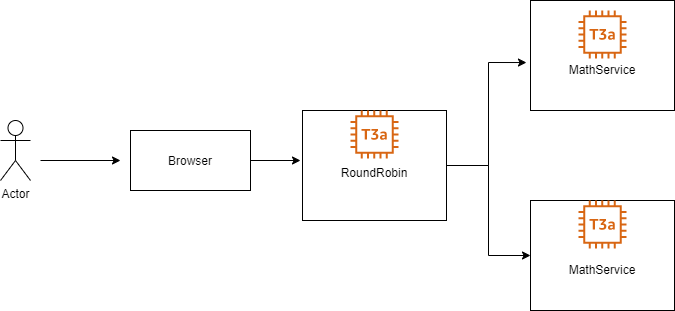

The diagram above was exported from draw.io. Its source (the exported page's mxGraphModel, read from the mxfile embedded in the PNG):
<mxGraphModel dx="1086" dy="806" grid="1" gridSize="10" guides="1" tooltips="1" connect="1" arrows="1" fold="1" page="1" pageScale="1" pageWidth="827" pageHeight="1169" math="0" shadow="0">
  <root>
    <mxCell id="0" />
    <mxCell id="1" parent="0" />
    <mxCell id="KoBjWnTHRHA_zWoswdKb-1" value="Actor" style="shape=umlActor;verticalLabelPosition=bottom;verticalAlign=top;html=1;outlineConnect=0;" vertex="1" parent="1">
      <mxGeometry x="90" y="300" width="30" height="60" as="geometry" />
    </mxCell>
    <mxCell id="KoBjWnTHRHA_zWoswdKb-2" value="" style="endArrow=classic;html=1;" edge="1" parent="1">
      <mxGeometry width="50" height="50" relative="1" as="geometry">
        <mxPoint x="130" y="340" as="sourcePoint" />
        <mxPoint x="210" y="340" as="targetPoint" />
      </mxGeometry>
    </mxCell>
    <mxCell id="KoBjWnTHRHA_zWoswdKb-5" style="edgeStyle=orthogonalEdgeStyle;rounded=0;orthogonalLoop=1;jettySize=auto;html=1;" edge="1" parent="1" source="KoBjWnTHRHA_zWoswdKb-3">
      <mxGeometry relative="1" as="geometry">
        <mxPoint x="390" y="340" as="targetPoint" />
      </mxGeometry>
    </mxCell>
    <mxCell id="KoBjWnTHRHA_zWoswdKb-3" value="Browser" style="rounded=0;whiteSpace=wrap;html=1;" vertex="1" parent="1">
      <mxGeometry x="220" y="310" width="120" height="60" as="geometry" />
    </mxCell>
    <mxCell id="KoBjWnTHRHA_zWoswdKb-10" style="edgeStyle=orthogonalEdgeStyle;rounded=0;orthogonalLoop=1;jettySize=auto;html=1;entryX=-0.028;entryY=0.564;entryDx=0;entryDy=0;entryPerimeter=0;" edge="1" parent="1" source="KoBjWnTHRHA_zWoswdKb-6" target="KoBjWnTHRHA_zWoswdKb-8">
      <mxGeometry relative="1" as="geometry" />
    </mxCell>
    <mxCell id="KoBjWnTHRHA_zWoswdKb-11" style="edgeStyle=orthogonalEdgeStyle;rounded=0;orthogonalLoop=1;jettySize=auto;html=1;entryX=0;entryY=0.5;entryDx=0;entryDy=0;" edge="1" parent="1" source="KoBjWnTHRHA_zWoswdKb-6" target="KoBjWnTHRHA_zWoswdKb-9">
      <mxGeometry relative="1" as="geometry" />
    </mxCell>
    <mxCell id="KoBjWnTHRHA_zWoswdKb-6" value="&lt;br&gt;RoundRobin&lt;br&gt;" style="rounded=0;whiteSpace=wrap;html=1;" vertex="1" parent="1">
      <mxGeometry x="392" y="290" width="144" height="110" as="geometry" />
    </mxCell>
    <mxCell id="KoBjWnTHRHA_zWoswdKb-7" value="" style="outlineConnect=0;fontColor=#232F3E;gradientColor=none;fillColor=#D86613;strokeColor=none;dashed=0;verticalLabelPosition=bottom;verticalAlign=top;align=center;html=1;fontSize=12;fontStyle=0;aspect=fixed;pointerEvents=1;shape=mxgraph.aws4.t3a_instance;" vertex="1" parent="1">
      <mxGeometry x="440" y="290" width="48" height="48" as="geometry" />
    </mxCell>
    <mxCell id="KoBjWnTHRHA_zWoswdKb-8" value="&lt;br&gt;&lt;br&gt;MathService" style="rounded=0;whiteSpace=wrap;html=1;" vertex="1" parent="1">
      <mxGeometry x="620" y="180" width="144" height="110" as="geometry" />
    </mxCell>
    <mxCell id="KoBjWnTHRHA_zWoswdKb-9" value="&lt;br&gt;&lt;br&gt;MathService&lt;br&gt;" style="rounded=0;whiteSpace=wrap;html=1;" vertex="1" parent="1">
      <mxGeometry x="620" y="380" width="144" height="110" as="geometry" />
    </mxCell>
    <mxCell id="KoBjWnTHRHA_zWoswdKb-12" value="" style="outlineConnect=0;fontColor=#232F3E;gradientColor=none;fillColor=#D86613;strokeColor=none;dashed=0;verticalLabelPosition=bottom;verticalAlign=top;align=center;html=1;fontSize=12;fontStyle=0;aspect=fixed;pointerEvents=1;shape=mxgraph.aws4.t3a_instance;" vertex="1" parent="1">
      <mxGeometry x="668" y="190" width="48" height="48" as="geometry" />
    </mxCell>
    <mxCell id="KoBjWnTHRHA_zWoswdKb-14" value="" style="outlineConnect=0;fontColor=#232F3E;gradientColor=none;fillColor=#D86613;strokeColor=none;dashed=0;verticalLabelPosition=bottom;verticalAlign=top;align=center;html=1;fontSize=12;fontStyle=0;aspect=fixed;pointerEvents=1;shape=mxgraph.aws4.t3a_instance;" vertex="1" parent="1">
      <mxGeometry x="668" y="380" width="48" height="48" as="geometry" />
    </mxCell>
  </root>
</mxGraphModel>